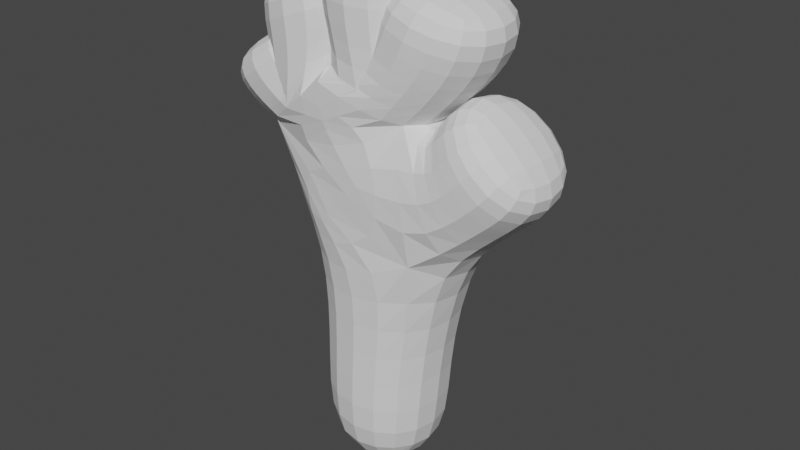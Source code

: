 # Source: TutorialCartoonHand.blend  (saved by Blender 3.5.10; exported with 4.5.12 LTS)
import bpy
from mathutils import Matrix  # noqa: F401  (used for matrix-valued properties, if any)

bpy.ops.wm.read_factory_settings(use_empty=True)
scene = bpy.context.scene
scene.name = 'Scene'

# ---- collections
col_collection = bpy.data.collections.new('Collection'); scene.collection.children.link(col_collection)

# ---- world
world_world = bpy.data.worlds.new('World'); scene.world = world_world
world_world.use_nodes = True; world_world.node_tree.nodes.clear()
_N = world_world.node_tree.nodes; _L = world_world.node_tree.links
n0 = _N.new('ShaderNodeOutputWorld'); n0.name = 'World Output'; n0.location = (300, 300)
n1 = _N.new('ShaderNodeBackground'); n1.name = 'Background'; n1.location = (10, 300)
n1.inputs[0].default_value = (0.05088, 0.05088, 0.05088, 1.0)
_L.new(n1.outputs[0], n0.inputs[0])
n0.is_active_output = True
world_world.color = (0.05088, 0.05088, 0.05088)
world_world.use_sun_shadow = False
world_world.sun_shadow_jitter_overblur = 0.0

# ---- meshes
me_cube_001 = bpy.data.meshes.new('Cube.001')
me_cube_001.from_pydata([(0.0, 0.0, 0.0), (0.0, 0.0, 0.9471), (0.0, 0.0, 1.162), (-0.3082, -3.537e-08, 1.425), (-0.1633, -4.992e-08, 1.533), (0.0, 0.0, 1.596), (0.1759, -5.523e-08, 1.573), (0.3293, -1.333e-08, 1.261), (-0.4952, -7.201e-08, 1.698), (-0.3183, -1.12e-07, 1.995), (0.0, 0.0, 2.096), (0.2996, -1.122e-07, 1.997), (0.5903, -5.041e-08, 1.537), (-0.4017, -5.369e-08, 1.561), (-0.2408, -8.095e-08, 1.764), (0.0, 0.0, 1.846), (0.244, -8.301e-08, 1.78), (0.4451, -3.033e-08, 1.387)], [(0, 1), (1, 2), (2, 3), (2, 4), (2, 5), (2, 6), (2, 7), (13, 8), (14, 9), (15, 10), (16, 11), (17, 12), (3, 13), (4, 14), (5, 15), (6, 16), (7, 17)], [])
_uv = me_cube_001.uv_layers.new(name='UVMap')
_uv.uv.foreach_set('vector', [])
me_cube_001.update()

# ---- objects
ob_cube = bpy.data.objects.new('Cube', me_cube_001)

# ---- transforms, parenting, visibility, modifiers, constraints
ob_cube.location = (0.0, 0.0, 0.0)
_m = ob_cube.modifiers.new('Skin', 'SKIN')
_m = ob_cube.modifiers.new('Subdivision', 'SUBSURF')

# ---- collection membership
col_collection.objects.link(ob_cube)

# ---- scene / render settings (as saved in the file)
scene.frame_start = 1; scene.frame_end = 250; scene.frame_set(1)
scene.render.engine = 'BLENDER_EEVEE_NEXT'
scene.cycles.sampling_pattern = 'TABULATED_SOBOL'
scene.view_settings.view_transform = 'Filmic'
bpy.context.view_layer.update()

# ---- added for rendering (the .blend has no active camera and no usable light): camera, sun
cam_auto = bpy.data.cameras.new('AutoCamera')
cam_auto.lens = 50.0
cam_auto.sensor_width = 36.0
cam_auto.clip_end = 1000.0
ob_auto_camera = bpy.data.objects.new('AutoCamera', cam_auto)
scene.collection.objects.link(ob_auto_camera)
ob_auto_camera.location = (2.35389, -2.7647, 2.89097)
ob_auto_camera.rotation_euler = (1.09748, -7.21219e-08, 0.694738)
scene.camera = ob_auto_camera
light_auto_sun = bpy.data.lights.new('AutoSun', 'SUN')
light_auto_sun.energy = 3.0
light_auto_sun.angle = 0.0523599
ob_auto_sun = bpy.data.objects.new('AutoSun', light_auto_sun)
scene.collection.objects.link(ob_auto_sun)
ob_auto_sun.rotation_euler = (0.872665, 0.174533, 0.523599)
bpy.context.view_layer.update()
